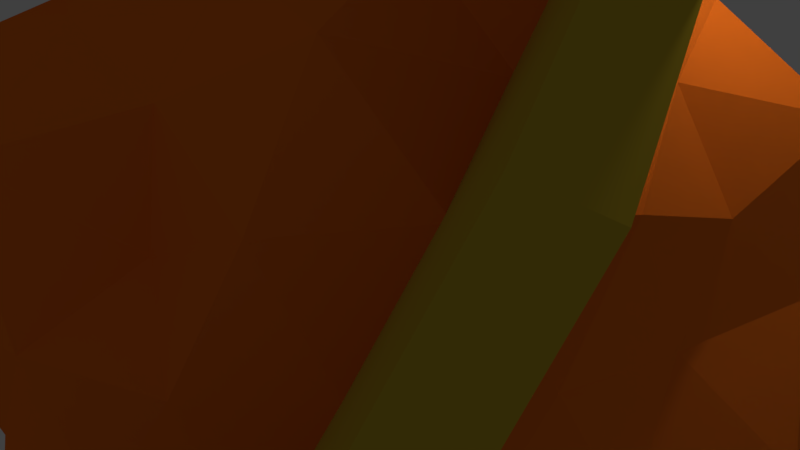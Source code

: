 # Source: Sun.blend  (saved by Blender 2.79.0; exported with 4.5.12 LTS)
import bpy
from mathutils import Matrix  # noqa: F401  (used for matrix-valued properties, if any)

bpy.ops.wm.read_factory_settings(use_empty=True)
scene = bpy.context.scene
scene.name = 'Scene'

# ---- collections
col_collection_1 = bpy.data.collections.new('Collection 1'); scene.collection.children.link(col_collection_1)

# ---- materials (node trees are filled in below, after node groups)
mat_material_001 = bpy.data.materials.new('Material.001')
mat_material_001.alpha_threshold = 0.0
mat_material_001.use_transparent_shadow = False
mat_material_001.diffuse_color = (0.6383, 0.4536, 0.03566, 1.0)
mat_material_001.roughness = 0.5
mat_material_001.specular_intensity = 0.0
mat_material_002 = bpy.data.materials.new('Material.002')
mat_material_002.alpha_threshold = 0.0
mat_material_002.use_transparent_shadow = False
mat_material_002.diffuse_color = (1.0, 0.2081, 0.02019, 1.0)
mat_material_002.roughness = 0.5
mat_material_002.specular_intensity = 0.0

# ---- material node trees

# ---- world
world_world = bpy.data.worlds.new('World'); scene.world = world_world
world_world.color = (0.05088, 0.05088, 0.05088)
world_world.use_sun_shadow = False
world_world.sun_shadow_jitter_overblur = 0.0
world_world.cycles.sampling_method = 'MANUAL'

# ---- cameras
cam_camera = bpy.data.cameras.new('Camera')
cam_camera.clip_end = 100.0
cam_camera.lens = 35.0
cam_camera.sensor_width = 32.0
cam_camera.sensor_height = 18.0
cam_camera.ortho_scale = 7.314
cam_camera.dof.focus_distance = 0.0
cam_camera.dof.aperture_fstop = 128.0

# ---- lights
light_lamp = bpy.data.lights.new('Lamp', 'POINT')
light_lamp.transmission_factor = 0.0
light_lamp.cutoff_distance = 30.0
light_lamp.energy = 100.0
light_lamp.shadow_buffer_clip_start = 1.001
light_lamp.shadow_soft_size = 0.1
light_lamp.shadow_maximum_resolution = 0.006
light_lamp.use_absolute_resolution = True

# ---- meshes
me_icosphere_001 = bpy.data.meshes.new('Icosphere.001')
me_icosphere_001.from_pydata([(-0.5037, -1.998, -3.413), (1.317, -3.591, -2.306), (-1.981, 0.03612, -3.413), (-2.744, 2.14, -2.161), (2.775, -3.591, 0.05384), (-2.77, 4.03, 0.05733), (3.343, -2.293, 2.512), (-0.9495, 3.443, 2.276), (2.586, 0.03517, 4.025), (0.8661, 2.286, 3.872), (1.772, 1.207, 4.052), (-0.1375, 3.554, 3.773), (2.852, -1.079, 3.111), (-1.727, 3.619, 1.224), (3.148, -3.048, 1.295), (-2.671, 2.934, -1.109), (2.339, -4.163, -1.307), (-2.439, 1.105, -2.896), (-1.312, -1.316, -3.681), (0.3844, -3.169, -3.305), (-0.8261, -2.934, -5.048), (2.195, -7.477, -3.425), (-2.905, 0.836, -5.293), (-4.112, 3.881, -3.212), (3.984, -7.298, 0.5308), (-4.151, 5.908, 0.04143), (4.816, -3.367, 3.642), (-1.48, 5.048, 3.296), (3.707, 0.04824, 7.572), (1.232, 2.712, 5.033), (2.512, 1.767, 5.901), (-0.289, 5.21, 5.491), (4.097, -1.586, 4.52), (-2.621, 4.834, 1.752), (4.53, -4.474, 1.856), (-4.005, 4.3, -1.669), (3.344, -5.483, -1.96), (-3.665, 1.618, -4.29), (-2.61, -1.933, -6.809), (0.4765, -4.652, -4.891), (-0.2573, -2.636, -5.262), (2.764, -7.179, -3.639), (-2.336, 1.134, -5.507), (-3.544, 4.179, -3.426), (4.553, -7.0, 0.3172), (-3.582, 6.207, -0.1722), (5.385, -3.068, 3.428), (-0.9112, 5.346, 3.082), (4.275, 0.3464, 7.359), (1.801, 3.01, 4.819), (3.081, 2.065, 5.687), (0.2798, 5.508, 5.278), (4.665, -1.288, 4.307), (-2.052, 5.132, 1.539), (5.099, -4.176, 1.643), (-3.436, 4.598, -1.882), (3.912, -5.184, -2.174), (-3.096, 1.916, -4.504), (-2.041, -1.635, -7.022), (1.045, -4.354, -5.105), (0.0627, -1.707, -3.638), (1.89, -3.305, -2.528), (-1.42, 0.3344, -3.638), (-2.186, 2.445, -2.382), (3.353, -3.305, -0.1599), (-2.212, 4.343, -0.1564), (3.923, -2.003, 2.307), (-0.3847, 3.754, 2.07), (3.164, 0.3334, 3.825), (1.437, 2.592, 3.672), (2.346, 1.509, 3.852), (0.4302, 3.865, 3.572), (3.431, -0.7848, 2.908), (-1.165, 3.93, 1.014), (3.727, -2.761, 1.085), (-2.112, 3.242, -1.326), (2.915, -3.879, -1.526), (-1.879, 1.407, -3.12), (-0.7498, -1.022, -3.911), (0.9539, -2.882, -3.531)], [], [(15, 35, 23, 3), (8, 12, 32, 28), (0, 20, 39, 19), (4, 16, 36, 24), (12, 6, 26, 32), (16, 1, 21, 36), (7, 27, 33, 13), (3, 23, 37, 17), (13, 33, 25, 5), (10, 30, 29, 9), (17, 37, 22, 2), (14, 34, 26, 6), (8, 28, 30, 10), (2, 22, 38, 18), (4, 24, 34, 14), (9, 29, 31, 11), (18, 38, 20, 0), (5, 25, 35, 15), (11, 31, 27, 7), (19, 39, 21, 1), (36, 21, 41, 56), (27, 47, 53, 33), (23, 43, 57, 37), (33, 53, 45, 25), (30, 50, 49, 29), (37, 57, 42, 22), (34, 54, 46, 26), (28, 48, 50, 30), (22, 42, 58, 38), (24, 44, 54, 34), (29, 49, 51, 31), (38, 58, 40, 20), (25, 45, 55, 35), (31, 51, 47, 27), (39, 59, 41, 21), (35, 55, 43, 23), (28, 32, 52, 48), (20, 40, 59, 39), (24, 36, 56, 44), (32, 26, 46, 52), (45, 65, 75, 55), (51, 71, 67, 47), (59, 79, 61, 41), (55, 75, 63, 43), (48, 52, 72, 68), (40, 60, 79, 59), (44, 56, 76, 64), (52, 46, 66, 72), (56, 41, 61, 76), (47, 67, 73, 53), (43, 63, 77, 57), (53, 73, 65, 45), (50, 70, 69, 49), (57, 77, 62, 42), (54, 74, 66, 46), (48, 68, 70, 50), (42, 62, 78, 58), (44, 64, 74, 54), (49, 69, 71, 51), (58, 78, 60, 40), (0, 60, 78, 18), (18, 78, 62, 2), (2, 62, 77, 17), (17, 77, 63, 3), (3, 63, 75, 15), (15, 75, 65, 5), (5, 65, 73, 13), (13, 73, 67, 7), (7, 67, 71, 11), (11, 71, 69, 9), (9, 69, 70, 10), (10, 70, 68, 8), (12, 8, 68, 72), (6, 12, 72, 66), (6, 66, 74, 14), (14, 74, 64, 4), (16, 4, 64, 76), (1, 16, 76, 61), (1, 61, 79, 19), (19, 79, 60, 0)])
me_icosphere_001.materials.append(mat_material_001)
me_icosphere_001.use_remesh_preserve_volume = False
me_icosphere_001.use_remesh_preserve_attributes = False
me_icosphere_001.use_mirror_vertex_groups = False
me_icosphere_001.update()
me_icosphere = bpy.data.meshes.new('Icosphere')
me_icosphere.from_pydata([(-0.01521, 0.0042, -4.702), (3.402, -2.477, -2.091), (-1.135, -3.499, -1.845), (-4.659, -0.0006288, -2.302), (-1.175, 3.633, -1.904), (3.731, 2.725, -2.302), (1.142, -3.499, 1.839), (-3.64, -2.623, 2.242), (-3.64, 2.634, 2.242), (1.239, 3.877, 2.036), (4.052, 0.0, 2.026), (0.00611, -0.001101, 4.28), (-1.228, -3.716, -3.392), (-0.6656, -2.054, -3.507), (-0.4106, -1.188, -4.832), (0.8742, -0.6318, -4.129), (1.756, -1.268, -3.507), (3.14, -2.297, -3.392), (2.637, -3.402, -2.504), (1.178, -3.667, -2.387), (-0.1708, -4.314, -2.504), (4.193, 1.53, -2.587), (3.999, -0.006458, -2.46), (3.678, -1.332, -2.28), (0.8742, 0.6296, -4.129), (2.104, 1.55, -4.246), (3.025, 2.219, -3.28), (-3.442, 0.01028, -2.986), (-2.162, 0.005165, -3.507), (-1.067, -0.001101, -4.129), (-2.531, -3.716, -2.587), (-2.934, -2.137, -2.239), (-4.33, -1.239, -2.587), (-1.228, 3.715, -3.392), (-0.7812, 2.362, -3.998), (-0.3697, 1.096, -4.397), (-3.545, 1.019, -2.139), (-2.934, 2.135, -2.239), (-2.272, 3.36, -2.35), (-0.155, 4.079, -2.355), (1.291, 4.05, -2.621), (2.195, 2.813, -2.072), (4.093, -0.6318, 1.08), (4.306, -1.394, 0.003246), (3.899, -2.006, -1.138), (4.442, 2.296, -1.285), (4.469, 1.461, 0.01342), (4.495, 0.7002, 1.198), (0.7317, -4.496, 1.19), (0.0, -4.53, 0.0), (-0.7269, -4.496, -1.17), (2.942, -2.914, -1.066), (2.655, -3.667, 0.003246), (1.965, -3.918, 1.145), (-4.484, -2.297, 1.319), (-4.308, -1.4, 0.0), (-4.366, -0.6608, -1.138), (-1.975, -3.915, -1.138), (-2.505, -3.458, 0.007017), (-2.827, -2.803, 1.032), (-2.827, 2.813, 1.032), (-2.961, 4.05, 0.006784), (-2.046, 4.054, -1.17), (-4.366, 0.6813, -1.138), (-4.466, 1.446, 0.01005), (-4.484, 2.296, 1.319), (1.965, 3.939, 1.145), (2.663, 3.665, 0.0), (3.107, 3.109, -1.138), (-0.8259, 4.953, -1.285), (-0.02107, 5.185, 0.01708), (0.7838, 4.953, 1.319), (3.903, -1.122, 2.382), (3.23, -2.353, 2.492), (2.276, -3.373, 2.37), (0.1326, -4.482, 2.622), (-1.337, -4.41, 2.951), (-2.435, -3.089, 2.287), (-4.085, -1.47, 2.518), (-4.432, -0.0006288, 2.743), (-3.344, 1.221, 2.066), (-2.779, 3.534, 2.622), (-1.117, 3.456, 2.253), (0.1245, 4.079, 2.382), (1.997, 2.957, 2.066), (2.838, 2.065, 2.163), (4.288, 1.238, 2.622), (0.3516, -1.082, 4.385), (0.7359, -2.265, 3.853), (1.041, -3.247, 2.992), (3.408, 0.01028, 2.992), (2.464, 0.0042, 4.024), (1.125, 0.01028, 4.403), (-0.9204, -0.6687, 5.028), (-1.514, -2.587, 4.024), (-2.598, -1.893, 2.816), (-0.9406, 0.6813, 4.403), (-1.95, 1.415, 3.87), (-2.761, 2.006, 2.979), (0.3507, 1.13, 4.577), (0.7215, 2.283, 3.87), (1.141, 3.588, 3.294), (1.639, 1.191, 4.052), (3.001, 1.229, 3.41), (2.016, 2.4, 3.293), (-0.626, 1.927, 4.052), (-0.2948, 3.568, 3.769), (-1.487, 2.426, 2.978), (-2.099, -0.006458, 4.213), (-2.76, 0.6744, 2.978), (-3.066, -0.7282, 3.293), (-0.6668, -2.001, 4.231), (-1.662, -2.662, 3.293), (-0.2457, -3.24, 3.41), (1.639, -1.191, 4.052), (2.213, -2.623, 3.624), (2.733, -1.124, 3.099), (4.048, 2.01, 1.317), (3.665, 2.663, 0.0), (3.457, 3.568, 1.45), (-0.626, 4.308, 1.252), (-1.45, 4.462, 0.01005), (-1.905, 3.633, 1.188), (-4.041, 0.693, 1.188), (-4.53, -1.706e-06, 2.886e-06), (-3.852, -0.7618, 1.317), (-2.34, -4.411, 1.45), (-1.269, -3.912, -0.002925), (-0.7377, -4.932, 1.45), (3.032, -3.118, 1.26), (3.665, -2.663, -8.659e-06), (3.904, -1.927, 1.252), (1.4, 4.308, 0.0), (1.917, 3.633, -1.174), (0.6364, 4.489, -1.29), (-3.451, 2.51, 0.007017), (-2.86, 2.939, -1.174), (-4.331, 2.132, -1.375), (-4.216, -3.048, 0.01708), (-3.935, -1.923, -1.253), (-3.178, -3.241, -1.29), (1.4, -4.308, 0.0), (0.6955, -4.932, -1.416), (2.213, -4.247, -1.375), (4.976, 0.00562, 0.006784), (4.451, -0.7618, -1.29), (4.451, 0.7702, -1.29), (1.855, 3.047, -3.735), (0.5729, 1.757, -3.687), (0.223, 3.139, -3.286), (-2.026, 2.382, -3.278), (-1.639, 1.191, -4.052), (-2.625, 1.088, -2.984), (-2.918, -1.185, -3.286), (-1.897, -1.364, -4.39), (-2.099, -2.477, -3.39), (3.457, 0.8418, -3.735), (3.032, -0.7282, -3.286), (1.846, 0.005162, -3.687), (0.2337, -3.241, -3.398), (0.6364, -2.001, -4.204), (1.691, -2.767, -3.398)], [], [(0, 15, 14), (1, 17, 23), (0, 14, 29), (0, 29, 35), (0, 35, 24), (1, 23, 44), (2, 20, 50), (3, 32, 56), (4, 38, 62), (5, 41, 68), (1, 44, 51), (2, 50, 57), (3, 56, 63), (4, 62, 69), (5, 68, 45), (6, 74, 89), (7, 77, 95), (8, 80, 98), (9, 83, 101), (10, 86, 90), (92, 99, 11), (91, 102, 92), (90, 103, 91), (92, 102, 99), (102, 100, 99), (91, 103, 102), (103, 104, 102), (102, 104, 100), (104, 101, 100), (90, 86, 103), (86, 85, 103), (103, 85, 104), (85, 84, 104), (104, 84, 101), (84, 9, 101), (99, 96, 11), (100, 105, 99), (101, 106, 100), (99, 105, 96), (105, 97, 96), (100, 106, 105), (106, 107, 105), (105, 107, 97), (107, 98, 97), (101, 83, 106), (83, 82, 106), (106, 82, 107), (82, 81, 107), (107, 81, 98), (81, 8, 98), (96, 93, 11), (97, 108, 96), (98, 109, 97), (96, 108, 93), (108, 94, 93), (97, 109, 108), (109, 110, 108), (108, 110, 94), (110, 95, 94), (98, 80, 109), (80, 79, 109), (109, 79, 110), (79, 78, 110), (110, 78, 95), (78, 7, 95), (93, 87, 11), (94, 111, 93), (95, 112, 94), (93, 111, 87), (111, 88, 87), (94, 112, 111), (112, 113, 111), (111, 113, 88), (113, 89, 88), (95, 77, 112), (77, 76, 112), (112, 76, 113), (76, 75, 113), (113, 75, 89), (75, 6, 89), (87, 92, 11), (88, 114, 87), (89, 115, 88), (87, 114, 92), (114, 91, 92), (88, 115, 114), (115, 116, 114), (114, 116, 91), (116, 90, 91), (89, 74, 115), (74, 73, 115), (115, 73, 116), (73, 72, 116), (116, 72, 90), (72, 10, 90), (47, 86, 10), (46, 117, 47), (45, 118, 46), (47, 117, 86), (117, 85, 86), (46, 118, 117), (118, 119, 117), (117, 119, 85), (119, 84, 85), (45, 68, 118), (68, 67, 118), (118, 67, 119), (67, 66, 119), (119, 66, 84), (66, 9, 84), (71, 83, 9), (70, 120, 71), (69, 121, 70), (71, 120, 83), (120, 82, 83), (70, 121, 120), (121, 122, 120), (120, 122, 82), (122, 81, 82), (69, 62, 121), (62, 61, 121), (121, 61, 122), (61, 60, 122), (122, 60, 81), (60, 8, 81), (65, 80, 8), (64, 123, 65), (63, 124, 64), (65, 123, 80), (123, 79, 80), (64, 124, 123), (124, 125, 123), (123, 125, 79), (125, 78, 79), (63, 56, 124), (56, 55, 124), (124, 55, 125), (55, 54, 125), (125, 54, 78), (54, 7, 78), (59, 77, 7), (58, 126, 59), (57, 127, 58), (59, 126, 77), (126, 76, 77), (58, 127, 126), (127, 128, 126), (126, 128, 76), (128, 75, 76), (57, 50, 127), (50, 49, 127), (127, 49, 128), (49, 48, 128), (128, 48, 75), (48, 6, 75), (53, 74, 6), (52, 129, 53), (51, 130, 52), (53, 129, 74), (129, 73, 74), (52, 130, 129), (130, 131, 129), (129, 131, 73), (131, 72, 73), (51, 44, 130), (44, 43, 130), (130, 43, 131), (43, 42, 131), (131, 42, 72), (42, 10, 72), (66, 71, 9), (67, 132, 66), (68, 133, 67), (66, 132, 71), (132, 70, 71), (67, 133, 132), (133, 134, 132), (132, 134, 70), (134, 69, 70), (68, 41, 133), (41, 40, 133), (133, 40, 134), (40, 39, 134), (134, 39, 69), (39, 4, 69), (60, 65, 8), (61, 135, 60), (62, 136, 61), (60, 135, 65), (135, 64, 65), (61, 136, 135), (136, 137, 135), (135, 137, 64), (137, 63, 64), (62, 38, 136), (38, 37, 136), (136, 37, 137), (37, 36, 137), (137, 36, 63), (36, 3, 63), (54, 59, 7), (55, 138, 54), (56, 139, 55), (54, 138, 59), (138, 58, 59), (55, 139, 138), (139, 140, 138), (138, 140, 58), (140, 57, 58), (56, 32, 139), (32, 31, 139), (139, 31, 140), (31, 30, 140), (140, 30, 57), (30, 2, 57), (48, 53, 6), (49, 141, 48), (50, 142, 49), (48, 141, 53), (141, 52, 53), (49, 142, 141), (142, 143, 141), (141, 143, 52), (143, 51, 52), (50, 20, 142), (20, 19, 142), (142, 19, 143), (19, 18, 143), (143, 18, 51), (18, 1, 51), (42, 47, 10), (43, 144, 42), (44, 145, 43), (42, 144, 47), (144, 46, 47), (43, 145, 144), (145, 146, 144), (144, 146, 46), (146, 45, 46), (44, 23, 145), (23, 22, 145), (145, 22, 146), (22, 21, 146), (146, 21, 45), (21, 5, 45), (26, 41, 5), (25, 147, 26), (24, 148, 25), (26, 147, 41), (147, 40, 41), (25, 148, 147), (148, 149, 147), (147, 149, 40), (149, 39, 40), (24, 35, 148), (35, 34, 148), (148, 34, 149), (34, 33, 149), (149, 33, 39), (33, 4, 39), (33, 38, 4), (34, 150, 33), (35, 151, 34), (33, 150, 38), (150, 37, 38), (34, 151, 150), (151, 152, 150), (150, 152, 37), (152, 36, 37), (35, 29, 151), (29, 28, 151), (151, 28, 152), (28, 27, 152), (152, 27, 36), (27, 3, 36), (27, 32, 3), (28, 153, 27), (29, 154, 28), (27, 153, 32), (153, 31, 32), (28, 154, 153), (154, 155, 153), (153, 155, 31), (155, 30, 31), (29, 14, 154), (14, 13, 154), (154, 13, 155), (13, 12, 155), (155, 12, 30), (12, 2, 30), (21, 26, 5), (22, 156, 21), (23, 157, 22), (21, 156, 26), (156, 25, 26), (22, 157, 156), (157, 158, 156), (156, 158, 25), (158, 24, 25), (23, 17, 157), (17, 16, 157), (157, 16, 158), (16, 15, 158), (158, 15, 24), (15, 0, 24), (12, 20, 2), (13, 159, 12), (14, 160, 13), (12, 159, 20), (159, 19, 20), (13, 160, 159), (160, 161, 159), (159, 161, 19), (161, 18, 19), (14, 15, 160), (15, 16, 160), (160, 16, 161), (16, 17, 161), (161, 17, 18), (17, 1, 18)])
me_icosphere.materials.append(mat_material_002)
me_icosphere.use_remesh_preserve_volume = False
me_icosphere.use_remesh_preserve_attributes = False
me_icosphere.use_mirror_vertex_groups = False
me_icosphere.update()

# ---- objects
ob_icosphere_001 = bpy.data.objects.new('Icosphere.001', me_icosphere_001)
ob_icosphere = bpy.data.objects.new('Icosphere', me_icosphere)
ob_lamp = bpy.data.objects.new('Lamp', light_lamp)
ob_camera = bpy.data.objects.new('Camera', cam_camera)

# ---- transforms, parenting, visibility, modifiers, constraints
ob_icosphere_001.location = (0.09202, 0.0, 0.0)
ob_icosphere_001.lineart.crease_threshold = 0.0
ob_icosphere.location = (0.3331, 0.0, 0.0)
ob_icosphere.scale = (1.057, 1.057, 1.057)
ob_icosphere.lineart.crease_threshold = 0.0
ob_lamp.location = (4.076, 1.005, 5.904)
ob_lamp.rotation_euler = (0.6503, 0.05522, 1.866)
ob_lamp.lock_rotations_4d = False
ob_lamp.empty_display_type = 'ARROWS'
ob_lamp.color = (0.0, 0.0, 0.0, 0.0)
ob_lamp.lineart.crease_threshold = 0.0
ob_camera.location = (7.481, -6.508, 5.344)
ob_camera.rotation_euler = (1.109, 0.0, 0.8149)
ob_camera.lock_rotations_4d = False
ob_camera.empty_display_type = 'ARROWS'
ob_camera.color = (0.0, 0.0, 0.0, 0.0)
ob_camera.display_type = 'WIRE'
ob_camera.lineart.crease_threshold = 0.0

# ---- collection membership
col_collection_1.objects.link(ob_icosphere_001)
col_collection_1.objects.link(ob_icosphere)
col_collection_1.objects.link(ob_lamp)
col_collection_1.objects.link(ob_camera)

# ---- scene / render settings (as saved in the file)
scene.camera = ob_camera
scene.frame_start = 1; scene.frame_end = 250; scene.frame_set(1)
scene.render.engine = 'BLENDER_EEVEE_NEXT'
scene.render.resolution_percentage = 50
scene.render.dither_intensity = 0.0
scene.cycles.use_denoising = False
scene.cycles.samples = 128
scene.cycles.sampling_pattern = 'TABULATED_SOBOL'
scene.cycles.use_adaptive_sampling = False
scene.cycles.use_light_tree = False
scene.cycles.blur_glossy = 0.0
scene.cycles.sample_clamp_indirect = 0.0
scene.view_settings.view_transform = 'Standard'
bpy.context.view_layer.update()
